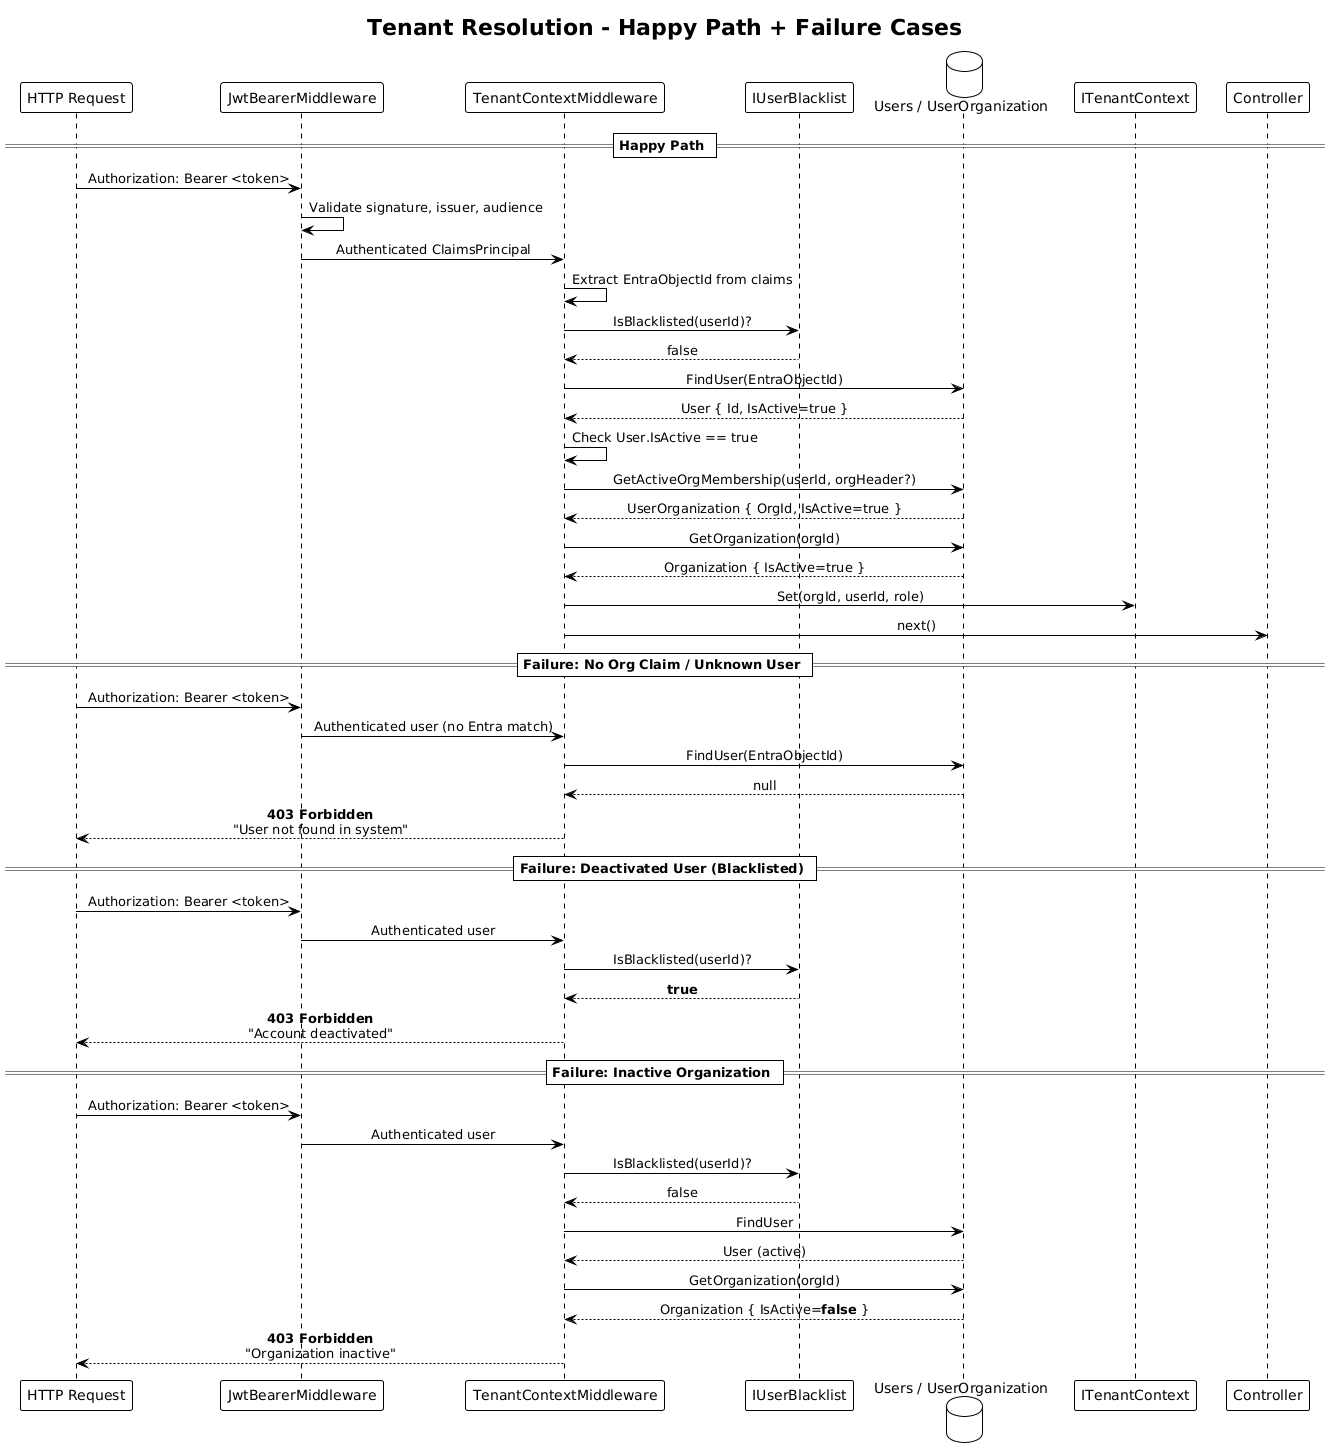

The diagram above was rendered by PlantUML. Its source (embedded in the PNG):
@startuml
!theme plain
skinparam sequenceMessageAlign center

title Tenant Resolution - Happy Path + Failure Cases

participant "HTTP Request" as Req
participant "JwtBearerMiddleware" as JWT
participant "TenantContextMiddleware" as TCM
participant "IUserBlacklist" as BL
database "Users / UserOrganization" as DB
participant "ITenantContext" as Ctx
participant "Controller" as Ctrl

== Happy Path ==

Req -> JWT: Authorization: Bearer <token>
JWT -> JWT: Validate signature, issuer, audience
JWT -> TCM: Authenticated ClaimsPrincipal

TCM -> TCM: Extract EntraObjectId from claims
TCM -> BL: IsBlacklisted(userId)?
BL --> TCM: false

TCM -> DB: FindUser(EntraObjectId)
DB --> TCM: User { Id, IsActive=true }

TCM -> TCM: Check User.IsActive == true

TCM -> DB: GetActiveOrgMembership(userId, orgHeader?)
DB --> TCM: UserOrganization { OrgId, IsActive=true }

TCM -> DB: GetOrganization(orgId)
DB --> TCM: Organization { IsActive=true }

TCM -> Ctx: Set(orgId, userId, role)
TCM -> Ctrl: next()

== Failure: No Org Claim / Unknown User ==

Req -> JWT: Authorization: Bearer <token>
JWT -> TCM: Authenticated user (no Entra match)

TCM -> DB: FindUser(EntraObjectId)
DB --> TCM: null

TCM --> Req: **403 Forbidden**\n"User not found in system"

== Failure: Deactivated User (Blacklisted) ==

Req -> JWT: Authorization: Bearer <token>
JWT -> TCM: Authenticated user

TCM -> BL: IsBlacklisted(userId)?
BL --> TCM: **true**

TCM --> Req: **403 Forbidden**\n"Account deactivated"

== Failure: Inactive Organization ==

Req -> JWT: Authorization: Bearer <token>
JWT -> TCM: Authenticated user

TCM -> BL: IsBlacklisted(userId)?
BL --> TCM: false
TCM -> DB: FindUser
DB --> TCM: User (active)
TCM -> DB: GetOrganization(orgId)
DB --> TCM: Organization { IsActive=**false** }

TCM --> Req: **403 Forbidden**\n"Organization inactive"
@enduml